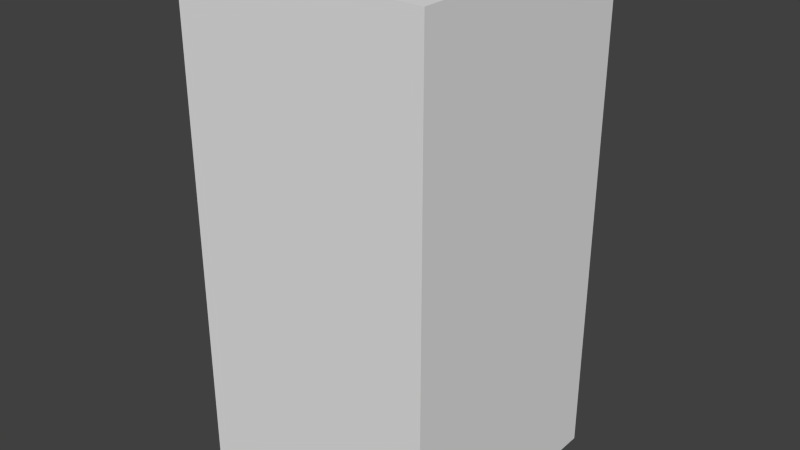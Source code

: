 # Source: redWaveFive.blend  (saved by Blender 2.68.0; exported with 4.5.12 LTS)
import bpy
from mathutils import Matrix  # noqa: F401  (used for matrix-valued properties, if any)

bpy.ops.wm.read_factory_settings(use_empty=True)
scene = bpy.context.scene
scene.name = 'Scene'

# ---- collections
col_collection_1 = bpy.data.collections.new('Collection 1'); scene.collection.children.link(col_collection_1)

# ---- world
world_world = bpy.data.worlds.new('World'); scene.world = world_world
world_world.color = (0.05088, 0.05088, 0.05088)
world_world.use_sun_shadow = False
world_world.sun_shadow_jitter_overblur = 0.0
world_world.cycles.sampling_method = 'MANUAL'
world_world.cycles.sample_map_resolution = 256

# ---- meshes
me_redwavefive = bpy.data.meshes.new('redWaveFive')
me_redwavefive.from_pydata([(-0.5, -0.5, -1.0), (-0.5, 0.5, -1.0), (0.5, 0.5, -1.0), (0.5, -0.5, -1.0), (-0.5, -0.5, 1.0), (-0.5, 0.5, 1.0), (0.5, 0.5, 1.0), (0.5, -0.5, 1.0)], [], [(4, 5, 1, 0), (5, 6, 2, 1), (6, 7, 3, 2), (7, 4, 0, 3), (0, 1, 2, 3), (7, 6, 5, 4)])
me_redwavefive.use_remesh_preserve_volume = False
me_redwavefive.use_remesh_preserve_attributes = False
me_redwavefive.use_mirror_vertex_groups = False
me_redwavefive.update()

# ---- objects
ob_redwavefive = bpy.data.objects.new('redWaveFive', me_redwavefive)

# ---- transforms, parenting, visibility, modifiers, constraints
ob_redwavefive.location = (0.0, 0.0, 0.0)
ob_redwavefive.lineart.crease_threshold = 0.0

# ---- collection membership
col_collection_1.objects.link(ob_redwavefive)

# ---- scene / render settings (as saved in the file)
scene.frame_start = 1; scene.frame_end = 250; scene.frame_set(1)
scene.render.engine = 'BLENDER_EEVEE_NEXT'
scene.render.image_settings.color_mode = 'RGB'
scene.render.image_settings.compression = 90
scene.render.resolution_percentage = 50
scene.render.dither_intensity = 0.0
scene.cycles.use_denoising = False
scene.cycles.samples = 10
scene.cycles.sampling_pattern = 'TABULATED_SOBOL'
scene.cycles.light_sampling_threshold = 0.0
scene.cycles.use_adaptive_sampling = False
scene.cycles.use_light_tree = False
scene.cycles.blur_glossy = 0.0
scene.cycles.volume_bounces = 1
scene.cycles.pixel_filter_type = 'GAUSSIAN'
scene.cycles.sample_clamp_indirect = 0.0
scene.view_settings.view_transform = 'Standard'
bpy.context.view_layer.update()

# ---- added for rendering (the .blend has no active camera and no usable light): camera, sun
cam_auto = bpy.data.cameras.new('AutoCamera')
cam_auto.lens = 50.0
cam_auto.sensor_width = 36.0
cam_auto.clip_end = 1000.0
ob_auto_camera = bpy.data.objects.new('AutoCamera', cam_auto)
scene.collection.objects.link(ob_auto_camera)
ob_auto_camera.location = (2.26633, -2.71959, 1.81306)
ob_auto_camera.rotation_euler = (1.09748, -7.21219e-08, 0.694738)
scene.camera = ob_auto_camera
light_auto_sun = bpy.data.lights.new('AutoSun', 'SUN')
light_auto_sun.energy = 3.0
light_auto_sun.angle = 0.0523599
ob_auto_sun = bpy.data.objects.new('AutoSun', light_auto_sun)
scene.collection.objects.link(ob_auto_sun)
ob_auto_sun.rotation_euler = (0.872665, 0.174533, 0.523599)
bpy.context.view_layer.update()
